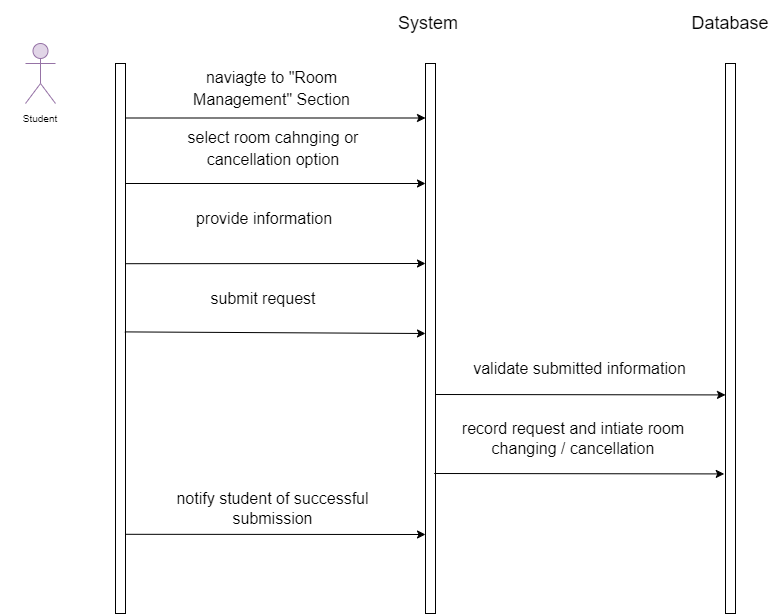

The diagram above was exported from draw.io. Its source (the exported page's mxGraphModel, read from the mxfile embedded in the PNG):
<mxGraphModel dx="576" dy="432" grid="1" gridSize="10" guides="1" tooltips="1" connect="1" arrows="1" fold="1" page="1" pageScale="1" pageWidth="850" pageHeight="1100" background="#ffffff" math="0" shadow="0">
  <root>
    <mxCell id="0" />
    <mxCell id="1" parent="0" />
    <mxCell id="2" value="" style="rounded=0;whiteSpace=wrap;html=1;" vertex="1" parent="1">
      <mxGeometry x="130" y="80" width="10" height="550" as="geometry" />
    </mxCell>
    <mxCell id="3" value="" style="shape=umlActor;verticalLabelPosition=bottom;verticalAlign=top;html=1;outlineConnect=0;fontSize=10;fillColor=#e1d5e7;strokeColor=#9673a6;" vertex="1" parent="1">
      <mxGeometry x="40" y="60" width="30" height="60" as="geometry" />
    </mxCell>
    <mxCell id="4" value="Student" style="text;html=1;strokeColor=none;fillColor=none;align=center;verticalAlign=middle;whiteSpace=wrap;rounded=0;fontSize=10;" vertex="1" parent="1">
      <mxGeometry x="15" y="120" width="80" height="30" as="geometry" />
    </mxCell>
    <mxCell id="5" value="" style="rounded=0;whiteSpace=wrap;html=1;" vertex="1" parent="1">
      <mxGeometry x="440" y="80" width="10" height="550" as="geometry" />
    </mxCell>
    <mxCell id="6" value="" style="rounded=0;whiteSpace=wrap;html=1;" vertex="1" parent="1">
      <mxGeometry x="740" y="80" width="10" height="550" as="geometry" />
    </mxCell>
    <mxCell id="7" value="&lt;font style=&quot;font-size: 18px;&quot;&gt;System&amp;nbsp;&lt;/font&gt;" style="text;html=1;strokeColor=none;fillColor=none;align=center;verticalAlign=middle;whiteSpace=wrap;rounded=0;fontSize=10;" vertex="1" parent="1">
      <mxGeometry x="402.5" y="17.5" width="85" height="45" as="geometry" />
    </mxCell>
    <mxCell id="8" value="Database" style="text;html=1;strokeColor=none;fillColor=none;align=center;verticalAlign=middle;whiteSpace=wrap;rounded=0;fontSize=18;" vertex="1" parent="1">
      <mxGeometry x="715" y="25" width="60" height="30" as="geometry" />
    </mxCell>
    <mxCell id="9" value="&lt;span style=&quot;font-size: 16px;&quot;&gt;naviagte to &quot;Room Management&quot; Section&lt;/span&gt;" style="text;html=1;strokeColor=none;fillColor=none;align=center;verticalAlign=middle;whiteSpace=wrap;rounded=0;fontSize=18;" vertex="1" parent="1">
      <mxGeometry x="180" y="90" width="212.5" height="30" as="geometry" />
    </mxCell>
    <mxCell id="10" value="" style="endArrow=classic;html=1;fontSize=18;" edge="1" parent="1">
      <mxGeometry width="50" height="50" relative="1" as="geometry">
        <mxPoint x="140" y="200" as="sourcePoint" />
        <mxPoint x="440" y="200" as="targetPoint" />
      </mxGeometry>
    </mxCell>
    <mxCell id="11" value="&lt;span style=&quot;font-size: 16px;&quot;&gt;select room cahnging or cancellation option&lt;/span&gt;" style="text;html=1;strokeColor=none;fillColor=none;align=center;verticalAlign=middle;whiteSpace=wrap;rounded=0;fontSize=18;" vertex="1" parent="1">
      <mxGeometry x="182.5" y="150" width="210" height="30" as="geometry" />
    </mxCell>
    <mxCell id="12" value="&lt;span style=&quot;font-size: 16px;&quot;&gt;provide information&lt;/span&gt;" style="text;html=1;strokeColor=none;fillColor=none;align=center;verticalAlign=middle;whiteSpace=wrap;rounded=0;fontSize=18;" vertex="1" parent="1">
      <mxGeometry x="171.25" y="220" width="216.25" height="30" as="geometry" />
    </mxCell>
    <mxCell id="13" value="" style="endArrow=classic;html=1;fontSize=18;entryX=0.2;entryY=0.454;entryDx=0;entryDy=0;entryPerimeter=0;" edge="1" parent="1">
      <mxGeometry width="50" height="50" relative="1" as="geometry">
        <mxPoint x="450" y="411" as="sourcePoint" />
        <mxPoint x="740" y="411.4200000000001" as="targetPoint" />
      </mxGeometry>
    </mxCell>
    <mxCell id="14" value="validate submitted information" style="text;html=1;align=center;verticalAlign=middle;whiteSpace=wrap;rounded=0;fontSize=16;" vertex="1" parent="1">
      <mxGeometry x="472.5" y="370" width="242.5" height="30" as="geometry" />
    </mxCell>
    <mxCell id="15" value="notify student of successful submission" style="text;html=1;strokeColor=none;fillColor=none;align=center;verticalAlign=middle;whiteSpace=wrap;rounded=0;fontSize=16;" vertex="1" parent="1">
      <mxGeometry x="166.25" y="510" width="242.5" height="30" as="geometry" />
    </mxCell>
    <mxCell id="16" value="&lt;span style=&quot;font-size: 16px;&quot;&gt;submit request&lt;/span&gt;" style="text;html=1;strokeColor=none;fillColor=none;align=center;verticalAlign=middle;whiteSpace=wrap;rounded=0;fontSize=18;" vertex="1" parent="1">
      <mxGeometry x="170" y="300" width="216.25" height="30" as="geometry" />
    </mxCell>
    <mxCell id="17" value="" style="endArrow=classic;html=1;fontSize=18;" edge="1" parent="1">
      <mxGeometry width="50" height="50" relative="1" as="geometry">
        <mxPoint x="140" y="134.5" as="sourcePoint" />
        <mxPoint x="440" y="134.5" as="targetPoint" />
      </mxGeometry>
    </mxCell>
    <mxCell id="18" value="" style="endArrow=classic;html=1;fontSize=18;exitX=1;exitY=0.856;exitDx=0;exitDy=0;exitPerimeter=0;" edge="1" parent="1" source="2">
      <mxGeometry width="50" height="50" relative="1" as="geometry">
        <mxPoint x="152.5" y="550" as="sourcePoint" />
        <mxPoint x="440" y="551" as="targetPoint" />
      </mxGeometry>
    </mxCell>
    <mxCell id="19" value="record request and intiate room changing / cancellation" style="text;html=1;align=center;verticalAlign=middle;whiteSpace=wrap;rounded=0;fontSize=16;" vertex="1" parent="1">
      <mxGeometry x="472.5" y="440" width="230" height="30" as="geometry" />
    </mxCell>
    <mxCell id="20" value="" style="endArrow=classic;html=1;fontSize=18;exitX=1;exitY=0.364;exitDx=0;exitDy=0;exitPerimeter=0;" edge="1" parent="1" source="2">
      <mxGeometry width="50" height="50" relative="1" as="geometry">
        <mxPoint x="150" y="280" as="sourcePoint" />
        <mxPoint x="440" y="280" as="targetPoint" />
      </mxGeometry>
    </mxCell>
    <mxCell id="21" value="" style="endArrow=classic;html=1;fontSize=18;exitX=0.933;exitY=0.488;exitDx=0;exitDy=0;exitPerimeter=0;" edge="1" parent="1" source="2">
      <mxGeometry width="50" height="50" relative="1" as="geometry">
        <mxPoint x="150" y="350.15" as="sourcePoint" />
        <mxPoint x="440" y="350" as="targetPoint" />
      </mxGeometry>
    </mxCell>
    <mxCell id="22" value="" style="endArrow=classic;html=1;fontSize=18;entryX=0.2;entryY=0.454;entryDx=0;entryDy=0;entryPerimeter=0;" edge="1" parent="1">
      <mxGeometry width="50" height="50" relative="1" as="geometry">
        <mxPoint x="448.75" y="490" as="sourcePoint" />
        <mxPoint x="738.75" y="490.4200000000001" as="targetPoint" />
      </mxGeometry>
    </mxCell>
  </root>
</mxGraphModel>